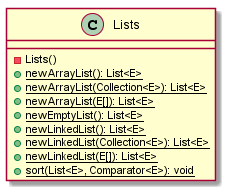

The diagram above was rendered by PlantUML. Its source (embedded in the PNG):
@startuml

    class Lists {
        -Lists()
        {static} +newArrayList(): List<E>
        {static} +newArrayList(Collection<E>): List<E>
        {static} +newArrayList(E[]): List<E>
        {static} +newEmptyList(): List<E>
        {static} +newLinkedList(): List<E>
        {static} +newLinkedList(Collection<E>): List<E>
        {static} +newLinkedList(E[]): List<E>
        {static} +sort(List<E>, Comparator<E>): void
    }

@enduml